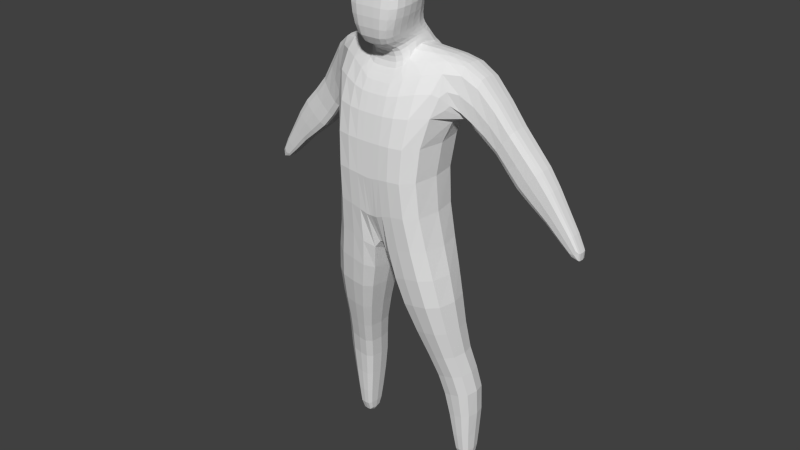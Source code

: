 # Source: man3.blend  (saved by Blender 2.75.0; exported with 4.5.12 LTS)
import bpy
from mathutils import Matrix  # noqa: F401  (used for matrix-valued properties, if any)

bpy.ops.wm.read_factory_settings(use_empty=True)
scene = bpy.context.scene
scene.name = 'Scene'

# ---- collections
col_collection_1 = bpy.data.collections.new('Collection 1'); scene.collection.children.link(col_collection_1)

# ---- world
world_world = bpy.data.worlds.new('World'); scene.world = world_world
world_world.color = (0.05088, 0.05088, 0.05088)
world_world.use_sun_shadow = False
world_world.sun_shadow_jitter_overblur = 0.0
world_world.cycles.sampling_method = 'MANUAL'
world_world.cycles.sample_map_resolution = 256

# ---- meshes
me_cube_001 = bpy.data.meshes.new('Cube.001')
me_cube_001.from_pydata([(0.1036, -0.08653, 0.4666), (0.0979, -0.03299, 0.797), (0.1036, 0.03077, 0.4666), (0.0979, 0.04542, 0.7915), (0.0, 0.04261, 0.7952), (0.0, 0.03077, 0.4359), (0.0, -0.07726, 0.7559), (0.0, -0.08653, 0.4359), (0.1043, 0.05619, 0.7152), (0.1043, -0.08984, 0.7152), (0.0, -0.09884, 0.7152), (0.0, 0.05619, 0.7152), (0.08291, 0.02511, 0.603), (0.08291, -0.1129, 0.603), (0.0, -0.1129, 0.603), (0.0, 0.02511, 0.603), (0.1467, -0.01597, 0.7829), (0.1467, 0.05586, 0.7737), (0.1327, 0.06507, 0.6788), (0.1327, -0.01597, 0.6788), (0.2019, 0.008227, 0.6802), (0.2019, 0.06433, 0.6802), (0.1683, 0.06433, 0.6454), (0.1683, 0.008227, 0.6454), (0.2551, 0.006808, 0.6373), (0.2551, 0.05957, 0.6373), (0.2055, 0.05957, 0.5892), (0.2055, 0.006808, 0.5892), (0.2906, 0.01448, 0.5735), (0.2906, 0.05446, 0.5735), (0.2623, 0.05446, 0.5538), (0.2623, 0.01448, 0.5538), (0.006638, 0.04261, 0.7952), (0.007025, -0.08653, 0.4359), (0.007025, 0.03077, 0.4359), (0.006638, -0.07726, 0.7559), (0.007071, -0.09884, 0.7152), (0.007071, 0.05619, 0.7152), (0.005621, -0.1129, 0.603), (0.005621, 0.02511, 0.603), (0.1273, -0.07694, 0.3734), (0.1273, 0.02274, 0.3734), (0.02626, -0.07694, 0.3608), (0.02626, 0.02274, 0.3608), (0.1265, -0.03254, 0.247), (0.1265, 0.0334, 0.247), (0.06908, -0.03254, 0.2337), (0.06908, 0.0334, 0.2337), (0.1514, -0.009458, 0.1774), (0.1514, 0.05737, 0.1774), (0.08125, -0.009458, 0.162), (0.08125, 0.05737, 0.162), (0.1365, 0.00386, 0.0572), (0.1365, 0.05382, 0.05542), (0.09932, 0.00386, 0.05453), (0.09932, 0.05382, 0.05276), (0.1043, -0.04423, 0.7152), (0.1348, 0.01177, 0.0006556), (0.1348, 0.04857, 0.001543), (0.1059, 0.01177, 0.0009515), (0.1059, 0.04857, 0.001839), (0.338, 0.02087, 0.5022), (0.338, 0.04913, 0.5), (0.3193, 0.04913, 0.4867), (0.3193, 0.02087, 0.4888), (0.03963, 0.04261, 0.7959), (0.04195, -0.08653, 0.4666), (0.04222, -0.09878, 0.7152), (0.03357, -0.1129, 0.603), (0.04195, 0.03077, 0.4666), (0.03963, -0.07726, 0.7567), (0.04222, 0.05619, 0.7152), (0.03357, 0.02511, 0.603), (0.06279, -0.07694, 0.3654), (0.06279, 0.02274, 0.3654), (0.08982, -0.03254, 0.2385), (0.08982, 0.0334, 0.2385), (0.1066, -0.009458, 0.1676), (0.1066, 0.05737, 0.1676), (0.1127, 0.00386, 0.0555), (0.1127, 0.05382, 0.05372), (0.1163, 0.01177, 0.0008445), (0.1163, 0.04857, 0.001732), (0.0, 0.0153, 0.8242), (0.0, -0.06445, 0.8068), (0.005849, 0.0153, 0.8242), (0.005849, -0.06445, 0.8068), (0.03628, 0.0153, 0.8245), (0.02732, -0.06445, 0.8076), (0.0, 0.02887, 0.8044), (0.03953, 0.02886, 0.8051), (0.03332, -0.0576, 0.7921), (0.006534, -0.05761, 0.7913), (0.0, -0.05761, 0.7913), (0.006534, 0.02887, 0.8044), (0.0, 0.003609, 0.9226), (0.0, -0.09032, 0.9218), (0.005192, 0.003609, 0.9226), (0.005192, -0.09032, 0.9218), (0.03726, -0.01689, 0.9221), (0.04204, -0.09032, 0.9213), (0.0, 0.01408, 0.8896), (0.005521, 0.01408, 0.8896), (0.04483, -0.006419, 0.8877), (0.04451, -0.101, 0.8787), (0.005521, -0.101, 0.8805), (0.0, -0.101, 0.8805), (0.03643, -0.003985, 0.8497), (0.005685, -0.1004, 0.8416), (0.0, -0.1004, 0.8416), (0.0, 0.01276, 0.8503), (0.005685, 0.01276, 0.8503), (0.03611, -0.1004, 0.841), (0.03619, 0.007178, 0.837), (0.00576, -0.09239, 0.8127), (0.0, -0.09239, 0.8127), (0.0, 0.01125, 0.8375), (0.00576, 0.01125, 0.8375), (0.02408, -0.09238, 0.8135), (0.0979, 0.01082, 0.7988), (0.1467, 0.02455, 0.7829), (0.1327, 0.02455, 0.6788), (0.2019, 0.03628, 0.6802), (0.1683, 0.03628, 0.6454), (0.2551, 0.03319, 0.6373), (0.2055, 0.03319, 0.5892), (0.2906, 0.03447, 0.5735), (0.2623, 0.03447, 0.5538), (0.338, 0.035, 0.5011), (0.3193, 0.035, 0.4877), (0.03963, -0.005015, 0.804), (0.03628, -0.01225, 0.8227), (0.03953, -0.006428, 0.8132), (0.0, -0.03513, 0.9503), (0.005192, -0.03513, 0.9503), (0.04031, -0.03513, 0.9397), (0.05442, -0.04348, 0.8832), (0.04023, -0.04381, 0.8454), (0.03619, -0.04057, 0.828), (0.0979, -0.01108, 0.7979), (0.1467, 0.00429, 0.7829), (0.2019, 0.02225, 0.6802), (0.2551, 0.02, 0.6373), (0.2906, 0.02447, 0.5735), (0.338, 0.02794, 0.5016), (0.03963, -0.03343, 0.8109), (0.03628, -0.02602, 0.8219), (0.03953, -0.02868, 0.8127), (0.0, -0.06555, 0.9485), (0.005192, -0.06555, 0.9485), (0.04031, -0.06555, 0.938), (0.05442, -0.07226, 0.8809), (0.04023, -0.07209, 0.8432), (0.03619, -0.06648, 0.8231), (0.1327, 0.00429, 0.6788), (0.1683, 0.02225, 0.6454), (0.2055, 0.02, 0.5892), (0.2623, 0.02447, 0.5538), (0.3193, 0.02794, 0.4883), (0.03958, -0.06024, 0.7726), (0.0, -0.06024, 0.7718), (0.0, 0.03574, 0.7998), (0.03958, 0.03574, 0.8005), (0.006586, -0.06024, 0.7718), (0.006586, 0.03574, 0.7998), (0.03958, -0.005721, 0.8086), (0.03958, -0.03105, 0.8081), (0.0, 0.008849, 0.9061), (0.005357, 0.008849, 0.9061), (0.04328, -0.09568, 0.9), (0.0436, -0.01165, 0.9049), (0.005357, -0.09568, 0.9011), (0.0, -0.09568, 0.9011), (0.04874, -0.03931, 0.9114), (0.04874, -0.06891, 0.9094)], [], [(72, 12, 2, 69), (12, 13, 0, 2), (66, 33, 42, 73), (93, 92, 86, 84), (38, 14, 7, 33), (35, 6, 10, 36), (8, 3, 17, 18), (65, 3, 8, 71), (36, 10, 14, 38), (8, 9, 13, 12), (71, 8, 12, 72), (121, 18, 22, 123), (67, 9, 1, 70), (139, 1, 16, 140), (9, 56, 1), (20, 23, 27, 24), (18, 17, 21, 22), (16, 19, 23, 20), (140, 16, 20, 141), (24, 27, 31, 28), (141, 20, 24, 142), (123, 22, 26, 125), (22, 21, 25, 26), (28, 31, 64, 61), (142, 24, 28, 143), (125, 26, 30, 127), (26, 25, 29, 30), (11, 37, 39, 15), (67, 36, 38, 68), (4, 32, 37, 11), (19, 16, 1, 56), (68, 38, 33, 66), (132, 90, 87, 131), (7, 5, 34, 33), (15, 39, 34, 5), (42, 43, 47, 46), (69, 2, 41, 74), (33, 34, 43, 42), (2, 0, 40, 41), (76, 45, 49, 78), (73, 42, 46, 75), (74, 41, 45, 76), (41, 40, 44, 45), (50, 51, 55, 54), (45, 44, 48, 49), (46, 47, 51, 50), (75, 46, 50, 77), (80, 53, 58, 82), (77, 50, 54, 79), (78, 49, 53, 80), (49, 48, 52, 53), (8, 18, 121, 154, 19, 56, 9), (81, 82, 58, 57), (53, 52, 57, 58), (54, 55, 60, 59), (79, 54, 59, 81), (144, 61, 64, 158), (143, 28, 61, 144), (127, 30, 63, 129), (30, 29, 62, 63), (52, 79, 81, 57), (59, 60, 82, 81), (51, 78, 80, 55), (48, 77, 79, 52), (55, 80, 82, 60), (44, 75, 77, 48), (43, 74, 76, 47), (40, 73, 75, 44), (47, 76, 78, 51), (34, 69, 74, 43), (119, 3, 65, 130), (13, 68, 66, 0), (9, 67, 68, 13), (36, 67, 70, 35), (37, 71, 72, 39), (32, 65, 71, 37), (0, 66, 73, 40), (39, 72, 69, 34), (171, 169, 100, 98), (170, 168, 97, 99), (92, 91, 88, 86), (90, 94, 85, 87), (94, 89, 83, 85), (164, 161, 89, 94), (162, 164, 94, 90), (163, 159, 91, 92), (165, 162, 90, 132), (160, 163, 92, 93), (134, 97, 95, 133), (135, 99, 97, 134), (173, 170, 99, 135), (168, 167, 95, 97), (172, 171, 98, 96), (109, 108, 105, 106), (111, 110, 101, 102), (137, 107, 103, 136), (107, 111, 102, 103), (108, 112, 104, 105), (114, 118, 112, 108), (113, 117, 111, 107), (138, 113, 107, 137), (117, 116, 110, 111), (115, 114, 108, 109), (84, 86, 114, 115), (85, 83, 116, 117), (131, 87, 113, 138), (87, 85, 117, 113), (86, 88, 118, 114), (146, 131, 138, 153), (153, 138, 137, 152), (152, 137, 136, 151), (174, 173, 135, 150), (150, 135, 134, 149), (149, 134, 133, 148), (166, 165, 132, 147), (139, 119, 130, 145), (157, 127, 129, 158), (29, 126, 128, 62), (62, 128, 129, 63), (147, 132, 131, 146), (156, 125, 127, 157), (25, 124, 126, 29), (155, 123, 125, 156), (21, 122, 124, 25), (17, 120, 122, 21), (3, 119, 120, 17), (154, 121, 123, 155), (19, 154, 155, 23), (23, 155, 156, 27), (27, 156, 157, 31), (91, 147, 146, 88), (31, 157, 158, 64), (1, 139, 145, 70), (159, 166, 147, 91), (98, 149, 148, 96), (100, 150, 149, 98), (169, 174, 150, 100), (112, 152, 151, 104), (118, 153, 152, 112), (88, 146, 153, 118), (126, 143, 144, 128), (128, 144, 158, 129), (124, 142, 143, 126), (122, 141, 142, 124), (120, 140, 141, 122), (119, 139, 140, 120), (70, 145, 166, 159), (145, 130, 165, 166), (6, 35, 163, 160), (130, 65, 162, 165), (35, 70, 159, 163), (65, 32, 164, 162), (32, 4, 161, 164), (104, 151, 174, 169), (151, 136, 173, 174), (106, 105, 171, 172), (102, 101, 167, 168), (136, 103, 170, 173), (103, 102, 168, 170), (105, 104, 169, 171)])
me_cube_001.use_remesh_preserve_volume = False
me_cube_001.use_remesh_preserve_attributes = False
me_cube_001.use_mirror_vertex_groups = False
me_cube_001.update()
arm_armature = bpy.data.armatures.new('Armature')  # bones are not reproduced

# ---- objects
ob_armature = bpy.data.objects.new('Armature', arm_armature)
ob_cube = bpy.data.objects.new('Cube', me_cube_001)

# ---- transforms, parenting, visibility, modifiers, constraints
ob_armature.location = (0.0, 0.0, 0.0)
ob_armature.show_in_front = True
ob_armature.lineart.crease_threshold = 0.0
ob_cube.location = (0.0, 0.0, 0.0)
ob_cube.lineart.crease_threshold = 0.0
_m = ob_cube.modifiers.new('Mirror', 'MIRROR')
_m.use_clip = True
_m = ob_cube.modifiers.new('Subsurf', 'SUBSURF')
_m.uv_smooth = 'PRESERVE_CORNERS'
_m.quality = 1
_m.render_levels = 1
_m.show_only_control_edges = False

# ---- collection membership
col_collection_1.objects.link(ob_armature)
col_collection_1.objects.link(ob_cube)

# ---- scene / render settings (as saved in the file)
scene.frame_start = 1; scene.frame_end = 250; scene.frame_set(1)
scene.render.engine = 'BLENDER_EEVEE_NEXT'
scene.render.resolution_percentage = 50
scene.render.dither_intensity = 0.0
scene.cycles.use_denoising = False
scene.cycles.samples = 10
scene.cycles.sampling_pattern = 'TABULATED_SOBOL'
scene.cycles.light_sampling_threshold = 0.0
scene.cycles.use_adaptive_sampling = False
scene.cycles.use_light_tree = False
scene.cycles.blur_glossy = 0.0
scene.cycles.pixel_filter_type = 'GAUSSIAN'
scene.cycles.sample_clamp_indirect = 0.0
scene.view_settings.view_transform = 'Standard'
bpy.context.view_layer.update()

# ---- added for rendering (the .blend has no active camera and no usable light): camera, sun
cam_auto = bpy.data.cameras.new('AutoCamera')
cam_auto.lens = 50.0
cam_auto.sensor_width = 36.0
cam_auto.clip_end = 1000.0
ob_auto_camera = bpy.data.objects.new('AutoCamera', cam_auto)
scene.collection.objects.link(ob_auto_camera)
ob_auto_camera.location = (1.09095, -1.33306, 1.34822)
ob_auto_camera.rotation_euler = (1.09748, -7.21219e-08, 0.694738)
scene.camera = ob_auto_camera
light_auto_sun = bpy.data.lights.new('AutoSun', 'SUN')
light_auto_sun.energy = 3.0
light_auto_sun.angle = 0.0523599
ob_auto_sun = bpy.data.objects.new('AutoSun', light_auto_sun)
scene.collection.objects.link(ob_auto_sun)
ob_auto_sun.rotation_euler = (0.872665, 0.174533, 0.523599)
bpy.context.view_layer.update()
